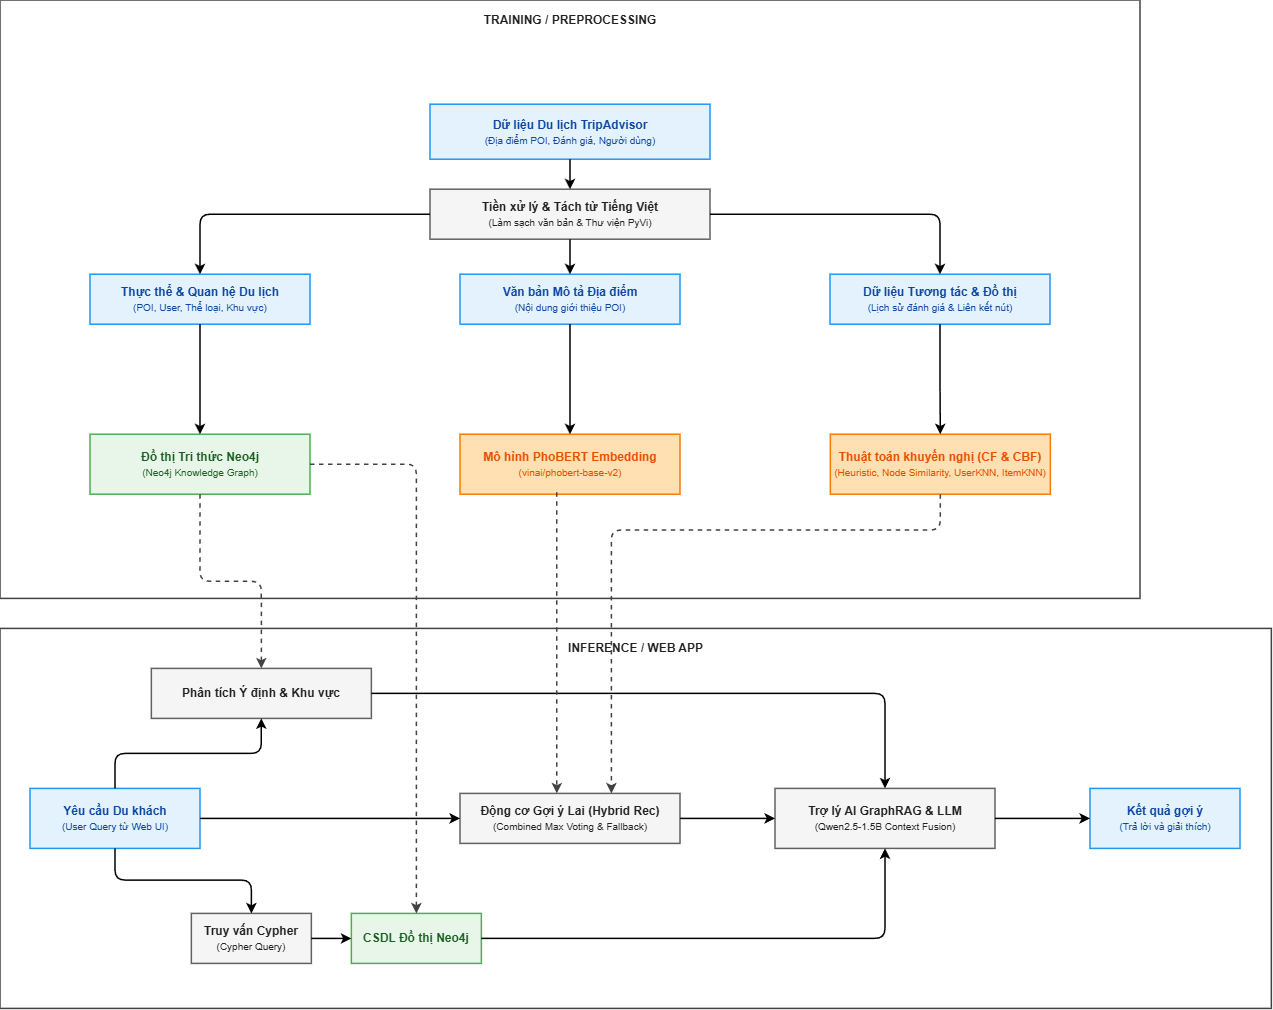

The diagram above was exported from draw.io. Its source (the exported page's mxGraphModel, read from the mxfile embedded in the PNG):
<mxGraphModel dx="3440" dy="1036" grid="1" gridSize="10" guides="1" tooltips="1" connect="1" arrows="1" fold="1" page="1" pageScale="1" pageWidth="1500" pageHeight="1000" math="0" shadow="0">
  <root>
    <mxCell id="0" />
    <mxCell id="1" parent="0" />
    <mxCell id="bvMSAJG16-Vs3t9A1UsC-34" parent="1" style="rounded=0;whiteSpace=wrap;html=1;fillColor=#FFFFFF;strokeColor=#424242;strokeWidth=1.5;verticalAlign=top;align=center;spacingTop=6;fontStyle=1;fontSize=12;fontColor=#212121;" value="TRAINING / PREPROCESSING" vertex="1">
      <mxGeometry height="598.41" width="1140" x="-1010" y="30" as="geometry" />
    </mxCell>
    <mxCell id="bvMSAJG16-Vs3t9A1UsC-35" parent="1" style="rounded=0;whiteSpace=wrap;html=1;fillColor=#E3F2FD;strokeColor=#2196F3;strokeWidth=1.5;fontSize=12;fontColor=#0D47A1;" value="&lt;span style=&quot;font-weight: 700;&quot;&gt;Dữ liệu Du lịch TripAdvisor&lt;/span&gt;&lt;br style=&quot;font-weight: 700;&quot;&gt;&lt;font size=&quot;1&quot;&gt;(Địa điểm POI, Đánh giá, Người dùng)&lt;/font&gt;" vertex="1">
      <mxGeometry height="55" width="280" x="-580.0028837316175" y="134.20175034466922" as="geometry" />
    </mxCell>
    <mxCell id="bvMSAJG16-Vs3t9A1UsC-36" parent="1" style="rounded=0;whiteSpace=wrap;html=1;fillColor=#F5F5F5;strokeColor=#616161;strokeWidth=1.5;fontSize=12;fontColor=#212121;" value="&lt;span style=&quot;font-weight: 700;&quot;&gt;Tiền xử lý &amp;amp; Tách từ Tiếng Việt&lt;/span&gt;&lt;br style=&quot;font-weight: 700;&quot;&gt;&lt;font size=&quot;1&quot;&gt;(Làm sạch văn bản &amp;amp; Thư viện PyVi)&lt;/font&gt;" vertex="1">
      <mxGeometry height="50" width="280" x="-580.0028837316175" y="219.20175034466922" as="geometry" />
    </mxCell>
    <mxCell id="bvMSAJG16-Vs3t9A1UsC-37" parent="1" style="rounded=0;whiteSpace=wrap;html=1;fillColor=#E3F2FD;strokeColor=#2196F3;strokeWidth=1.5;fontSize=12;fontColor=#0D47A1;" value="&lt;span style=&quot;font-weight: 700;&quot;&gt;Thực thể &amp;amp; Quan hệ Du lịch&lt;/span&gt;&lt;br style=&quot;font-weight: 700;&quot;&gt;&lt;font size=&quot;1&quot;&gt;(POI, User, Thể loại, Khu vực)&lt;/font&gt;" vertex="1">
      <mxGeometry height="50" width="220" x="-920.0028837316175" y="304.2017503446692" as="geometry" />
    </mxCell>
    <mxCell id="bvMSAJG16-Vs3t9A1UsC-38" parent="1" style="rounded=0;whiteSpace=wrap;html=1;fillColor=#E8F5E9;strokeColor=#4CAF50;strokeWidth=1.5;fontSize=12;fontColor=#1B5E20;" value="&lt;span style=&quot;font-weight: 700;&quot;&gt;Đồ thị Tri thức Neo4j&lt;/span&gt;&lt;br style=&quot;font-weight: 700;&quot;&gt;&lt;font size=&quot;1&quot;&gt;(Neo4j Knowledge Graph)&lt;/font&gt;" vertex="1">
      <mxGeometry height="60" width="220" x="-920.0028837316175" y="464.20175034466934" as="geometry" />
    </mxCell>
    <mxCell id="bvMSAJG16-Vs3t9A1UsC-39" parent="1" style="rounded=0;whiteSpace=wrap;html=1;fillColor=#E3F2FD;strokeColor=#2196F3;strokeWidth=1.5;fontSize=12;fontColor=#0D47A1;" value="&lt;span style=&quot;font-weight: 700;&quot;&gt;Văn bản Mô tả Địa điểm&lt;/span&gt;&lt;br style=&quot;font-weight: 700;&quot;&gt;&lt;font size=&quot;1&quot;&gt;(Nội dung giới thiệu POI)&lt;/font&gt;" vertex="1">
      <mxGeometry height="50" width="220" x="-550.0028837316175" y="304.2017503446692" as="geometry" />
    </mxCell>
    <mxCell id="bvMSAJG16-Vs3t9A1UsC-40" parent="1" style="rounded=0;whiteSpace=wrap;html=1;fillColor=#FFE0B2;strokeColor=#F57C00;strokeWidth=1.5;fontSize=12;fontColor=#E65100;" value="&lt;span style=&quot;font-weight: 700;&quot;&gt;Mô hình PhoBERT Embedding&lt;/span&gt;&lt;br style=&quot;font-weight: 700;&quot;&gt;&lt;font size=&quot;1&quot;&gt;(vinai/phobert-base-v2)&lt;/font&gt;" vertex="1">
      <mxGeometry height="60" width="220" x="-550.0028837316175" y="464.2017503446691" as="geometry" />
    </mxCell>
    <mxCell id="bvMSAJG16-Vs3t9A1UsC-41" parent="1" style="rounded=0;whiteSpace=wrap;html=1;fillColor=#E3F2FD;strokeColor=#2196F3;strokeWidth=1.5;fontSize=12;fontColor=#0D47A1;" value="&lt;span style=&quot;font-weight: 700;&quot;&gt;Dữ liệu Tương tác &amp;amp; Đồ thị&lt;/span&gt;&lt;br style=&quot;font-weight: 700;&quot;&gt;&lt;font size=&quot;1&quot;&gt;(Lịch sử đánh giá &amp;amp; Liên kết nút)&lt;/font&gt;" vertex="1">
      <mxGeometry height="50" width="220" x="-180.00288373161754" y="304.2017503446692" as="geometry" />
    </mxCell>
    <mxCell id="bvMSAJG16-Vs3t9A1UsC-42" parent="1" style="rounded=0;whiteSpace=wrap;html=1;fillColor=#FFE0B2;strokeColor=#F57C00;strokeWidth=1.5;fontSize=12;fontColor=#E65100;" value="&lt;span style=&quot;font-weight: 700;&quot;&gt;Thuật toán khuyến nghị (CF &amp;amp; CBF)&lt;/span&gt;&lt;br style=&quot;font-weight: 700;&quot;&gt;&lt;font size=&quot;1&quot;&gt;(Heuristic, Node Similarity, UserKNN, ItemKNN)&lt;/font&gt;" vertex="1">
      <mxGeometry height="60" width="220" x="-179.65288373161764" y="464.20175034466934" as="geometry" />
    </mxCell>
    <mxCell id="bvMSAJG16-Vs3t9A1UsC-43" edge="1" parent="1" source="bvMSAJG16-Vs3t9A1UsC-35" style="edgeStyle=orthogonalEdgeStyle;rounded=1;orthogonalLoop=1;jettySize=auto;html=1;strokeWidth=1.5;strokeColor=#000000;fontSize=11;fontColor=#333333;" target="bvMSAJG16-Vs3t9A1UsC-36" value="">
      <mxGeometry as="geometry" />
    </mxCell>
    <mxCell id="bvMSAJG16-Vs3t9A1UsC-44" edge="1" parent="1" source="bvMSAJG16-Vs3t9A1UsC-36" style="edgeStyle=orthogonalEdgeStyle;rounded=1;orthogonalLoop=1;jettySize=auto;html=1;strokeWidth=1.5;strokeColor=#000000;fontSize=11;fontColor=#333333;" target="bvMSAJG16-Vs3t9A1UsC-37" value="">
      <mxGeometry as="geometry" />
    </mxCell>
    <mxCell id="bvMSAJG16-Vs3t9A1UsC-45" edge="1" parent="1" source="bvMSAJG16-Vs3t9A1UsC-36" style="edgeStyle=orthogonalEdgeStyle;rounded=1;orthogonalLoop=1;jettySize=auto;html=1;strokeWidth=1.5;strokeColor=#000000;fontSize=11;fontColor=#333333;" target="bvMSAJG16-Vs3t9A1UsC-39" value="">
      <mxGeometry as="geometry" />
    </mxCell>
    <mxCell id="bvMSAJG16-Vs3t9A1UsC-46" edge="1" parent="1" source="bvMSAJG16-Vs3t9A1UsC-36" style="edgeStyle=orthogonalEdgeStyle;rounded=1;orthogonalLoop=1;jettySize=auto;html=1;strokeWidth=1.5;strokeColor=#000000;fontSize=11;fontColor=#333333;" target="bvMSAJG16-Vs3t9A1UsC-41" value="">
      <mxGeometry as="geometry" />
    </mxCell>
    <mxCell id="bvMSAJG16-Vs3t9A1UsC-47" edge="1" parent="1" source="bvMSAJG16-Vs3t9A1UsC-37" style="edgeStyle=orthogonalEdgeStyle;rounded=1;orthogonalLoop=1;jettySize=auto;html=1;strokeWidth=1.5;strokeColor=#000000;fontSize=11;fontColor=#333333;" target="bvMSAJG16-Vs3t9A1UsC-38" value="">
      <mxGeometry as="geometry" />
    </mxCell>
    <mxCell id="bvMSAJG16-Vs3t9A1UsC-48" edge="1" parent="1" source="bvMSAJG16-Vs3t9A1UsC-39" style="edgeStyle=orthogonalEdgeStyle;rounded=1;orthogonalLoop=1;jettySize=auto;html=1;strokeWidth=1.5;strokeColor=#000000;fontSize=11;fontColor=#333333;" target="bvMSAJG16-Vs3t9A1UsC-40" value="">
      <mxGeometry as="geometry" />
    </mxCell>
    <mxCell id="bvMSAJG16-Vs3t9A1UsC-49" edge="1" parent="1" source="bvMSAJG16-Vs3t9A1UsC-41" style="edgeStyle=orthogonalEdgeStyle;rounded=1;orthogonalLoop=1;jettySize=auto;html=1;strokeWidth=1.5;strokeColor=#000000;fontSize=11;fontColor=#333333;" target="bvMSAJG16-Vs3t9A1UsC-42" value="">
      <mxGeometry as="geometry" />
    </mxCell>
    <mxCell id="bvMSAJG16-Vs3t9A1UsC-50" parent="1" style="rounded=0;whiteSpace=wrap;html=1;fillColor=#FFFFFF;strokeColor=#424242;strokeWidth=1.5;verticalAlign=top;align=center;spacingTop=6;fontStyle=1;fontSize=12;fontColor=#212121;" value="INFERENCE / WEB APP" vertex="1">
      <mxGeometry height="380" width="1271.35" x="-1010" y="658.4100000000001" as="geometry" />
    </mxCell>
    <mxCell id="bvMSAJG16-Vs3t9A1UsC-51" parent="1" style="rounded=0;whiteSpace=wrap;html=1;fillColor=#E3F2FD;strokeColor=#2196F3;strokeWidth=1.5;fontSize=12;fontColor=#0D47A1;" value="&lt;span style=&quot;font-weight: 700;&quot;&gt;Yêu cầu Du khách&lt;/span&gt;&lt;br style=&quot;font-weight: 700;&quot;&gt;&lt;font size=&quot;1&quot;&gt;(User Query từ Web UI)&lt;/font&gt;" vertex="1">
      <mxGeometry height="60" width="170" x="-980.0028837316175" y="818.4117503446691" as="geometry" />
    </mxCell>
    <mxCell id="bvMSAJG16-Vs3t9A1UsC-52" parent="1" style="rounded=0;whiteSpace=wrap;html=1;fillColor=#F5F5F5;strokeColor=#616161;strokeWidth=1.5;fontSize=12;fontColor=#212121;" value="&lt;span style=&quot;font-weight: 700;&quot;&gt;Phân tích Ý định &amp;amp; Khu vực&lt;/span&gt;" vertex="1">
      <mxGeometry height="50" width="220" x="-858.6528837316175" y="698.4117503446691" as="geometry" />
    </mxCell>
    <mxCell id="bvMSAJG16-Vs3t9A1UsC-53" parent="1" style="rounded=0;whiteSpace=wrap;html=1;fillColor=#F5F5F5;strokeColor=#616161;strokeWidth=1.5;fontSize=12;fontColor=#212121;" value="&lt;span style=&quot;font-weight: 700;&quot;&gt;Động cơ Gợi ý Lai (Hybrid Rec)&lt;/span&gt;&lt;br style=&quot;font-weight: 700;&quot;&gt;&lt;font size=&quot;1&quot;&gt;(Combined Max Voting &amp;amp; Fallback)&lt;/font&gt;" vertex="1">
      <mxGeometry height="50" width="220" x="-550.0028837316175" y="823.4117503446691" as="geometry" />
    </mxCell>
    <mxCell id="bvMSAJG16-Vs3t9A1UsC-54" parent="1" style="rounded=0;whiteSpace=wrap;html=1;fillColor=#F5F5F5;strokeColor=#616161;strokeWidth=1.5;fontSize=12;fontColor=#212121;" value="&lt;span style=&quot;font-weight: 700;&quot;&gt;Truy vấn Cypher&lt;/span&gt;&lt;br style=&quot;font-weight: 700;&quot;&gt;&lt;font size=&quot;1&quot;&gt;(Cypher Query)&lt;/font&gt;" vertex="1">
      <mxGeometry height="50" width="120" x="-818.6528837316175" y="943.4117503446691" as="geometry" />
    </mxCell>
    <mxCell id="bvMSAJG16-Vs3t9A1UsC-55" parent="1" style="rounded=0;whiteSpace=wrap;html=1;fillColor=#E8F5E9;strokeColor=#4CAF50;strokeWidth=1.5;fontSize=12;fontColor=#1B5E20;" value="&lt;span style=&quot;font-weight: 700;&quot;&gt;CSDL Đồ thị Neo4j&lt;/span&gt;" vertex="1">
      <mxGeometry height="50" width="130" x="-658.6528837316175" y="943.4117503446691" as="geometry" />
    </mxCell>
    <mxCell id="bvMSAJG16-Vs3t9A1UsC-56" parent="1" style="rounded=0;whiteSpace=wrap;html=1;fillColor=#F5F5F5;strokeColor=#616161;strokeWidth=1.5;fontSize=12;fontColor=#212121;" value="&lt;span style=&quot;font-weight: 700;&quot;&gt;Trợ lý AI GraphRAG &amp;amp; LLM&lt;/span&gt;&lt;br style=&quot;font-weight: 700;&quot;&gt;&lt;font size=&quot;1&quot;&gt;(Qwen2.5-1.5B Context Fusion)&lt;/font&gt;" vertex="1">
      <mxGeometry height="60" width="220" x="-235.00288373161754" y="818.4117503446691" as="geometry" />
    </mxCell>
    <mxCell id="bvMSAJG16-Vs3t9A1UsC-57" parent="1" style="rounded=0;whiteSpace=wrap;html=1;fillColor=#E3F2FD;strokeColor=#2196F3;strokeWidth=1.5;fontSize=12;fontColor=#0D47A1;" value="&lt;span style=&quot;font-weight: 700;&quot;&gt;Kết quả gợi ý&lt;/span&gt;&lt;br style=&quot;font-weight: 700;&quot;&gt;&lt;font size=&quot;1&quot;&gt;(Trả lời và giải thích)&lt;/font&gt;" vertex="1">
      <mxGeometry height="60" width="150" x="79.99711626838246" y="818.4117503446691" as="geometry" />
    </mxCell>
    <mxCell id="bvMSAJG16-Vs3t9A1UsC-58" edge="1" parent="1" source="bvMSAJG16-Vs3t9A1UsC-51" style="edgeStyle=orthogonalEdgeStyle;rounded=1;orthogonalLoop=1;jettySize=auto;html=1;strokeWidth=1.5;strokeColor=#000000;fontSize=11;fontColor=#333333;" target="bvMSAJG16-Vs3t9A1UsC-52" value="">
      <mxGeometry as="geometry" />
    </mxCell>
    <mxCell id="bvMSAJG16-Vs3t9A1UsC-59" edge="1" parent="1" source="bvMSAJG16-Vs3t9A1UsC-51" style="edgeStyle=orthogonalEdgeStyle;rounded=1;orthogonalLoop=1;jettySize=auto;html=1;strokeWidth=1.5;strokeColor=#000000;fontSize=11;fontColor=#333333;" target="bvMSAJG16-Vs3t9A1UsC-53" value="">
      <mxGeometry as="geometry" />
    </mxCell>
    <mxCell id="bvMSAJG16-Vs3t9A1UsC-60" edge="1" parent="1" source="bvMSAJG16-Vs3t9A1UsC-51" style="edgeStyle=orthogonalEdgeStyle;rounded=1;orthogonalLoop=1;jettySize=auto;html=1;strokeWidth=1.5;strokeColor=#000000;fontSize=11;fontColor=#333333;" target="bvMSAJG16-Vs3t9A1UsC-54" value="">
      <mxGeometry as="geometry">
        <Array as="points">
          <mxPoint x="-895.06" y="910.06" />
          <mxPoint x="-758.59" y="910.06" />
        </Array>
      </mxGeometry>
    </mxCell>
    <mxCell id="bvMSAJG16-Vs3t9A1UsC-61" edge="1" parent="1" source="bvMSAJG16-Vs3t9A1UsC-54" style="edgeStyle=orthogonalEdgeStyle;rounded=1;orthogonalLoop=1;jettySize=auto;html=1;strokeWidth=1.5;strokeColor=#000000;fontSize=11;fontColor=#333333;" target="bvMSAJG16-Vs3t9A1UsC-55" value="">
      <mxGeometry as="geometry" />
    </mxCell>
    <mxCell id="bvMSAJG16-Vs3t9A1UsC-62" edge="1" parent="1" source="bvMSAJG16-Vs3t9A1UsC-52" style="edgeStyle=orthogonalEdgeStyle;rounded=1;orthogonalLoop=1;jettySize=auto;html=1;strokeWidth=1.5;strokeColor=#000000;fontSize=11;fontColor=#333333;" target="bvMSAJG16-Vs3t9A1UsC-56" value="">
      <mxGeometry as="geometry" />
    </mxCell>
    <mxCell id="bvMSAJG16-Vs3t9A1UsC-63" edge="1" parent="1" source="bvMSAJG16-Vs3t9A1UsC-53" style="edgeStyle=orthogonalEdgeStyle;rounded=1;orthogonalLoop=1;jettySize=auto;html=1;strokeWidth=1.5;strokeColor=#000000;fontSize=11;fontColor=#333333;" target="bvMSAJG16-Vs3t9A1UsC-56" value="">
      <mxGeometry as="geometry" />
    </mxCell>
    <mxCell id="bvMSAJG16-Vs3t9A1UsC-64" edge="1" parent="1" source="bvMSAJG16-Vs3t9A1UsC-55" style="edgeStyle=orthogonalEdgeStyle;rounded=1;orthogonalLoop=1;jettySize=auto;html=1;strokeWidth=1.5;strokeColor=#000000;fontSize=11;fontColor=#333333;" target="bvMSAJG16-Vs3t9A1UsC-56" value="">
      <mxGeometry as="geometry" />
    </mxCell>
    <mxCell id="bvMSAJG16-Vs3t9A1UsC-65" edge="1" parent="1" source="bvMSAJG16-Vs3t9A1UsC-56" style="edgeStyle=orthogonalEdgeStyle;rounded=1;orthogonalLoop=1;jettySize=auto;html=1;strokeWidth=1.5;strokeColor=#000000;fontSize=11;fontColor=#333333;" target="bvMSAJG16-Vs3t9A1UsC-57" value="">
      <mxGeometry as="geometry" />
    </mxCell>
    <mxCell id="bvMSAJG16-Vs3t9A1UsC-66" edge="1" parent="1" source="bvMSAJG16-Vs3t9A1UsC-38" style="edgeStyle=orthogonalEdgeStyle;rounded=1;orthogonalLoop=1;jettySize=auto;html=1;strokeWidth=1.5;strokeColor=#424242;fontSize=11;fontColor=#333333;dashed=1;dashPattern=3 3;entryX=0.5;entryY=0;entryDx=0;entryDy=0;" target="bvMSAJG16-Vs3t9A1UsC-52" value="">
      <mxGeometry as="geometry">
        <Array as="points" />
      </mxGeometry>
    </mxCell>
    <mxCell id="bvMSAJG16-Vs3t9A1UsC-67" edge="1" parent="1" source="bvMSAJG16-Vs3t9A1UsC-40" style="edgeStyle=orthogonalEdgeStyle;rounded=1;orthogonalLoop=1;jettySize=auto;html=1;strokeWidth=1.5;strokeColor=#424242;fontSize=11;fontColor=#333333;dashed=1;dashPattern=3 3;exitX=0.44;exitY=0.967;exitDx=0;exitDy=0;exitPerimeter=0;" target="bvMSAJG16-Vs3t9A1UsC-53" value="">
      <mxGeometry as="geometry">
        <Array as="points">
          <mxPoint x="-453.30000000000007" y="690" />
          <mxPoint x="-453.30000000000007" y="690" />
        </Array>
      </mxGeometry>
    </mxCell>
    <mxCell id="bvMSAJG16-Vs3t9A1UsC-68" edge="1" parent="1" source="bvMSAJG16-Vs3t9A1UsC-42" style="edgeStyle=orthogonalEdgeStyle;rounded=1;orthogonalLoop=1;jettySize=auto;html=1;strokeWidth=1.5;strokeColor=#424242;fontSize=11;fontColor=#333333;dashed=1;dashPattern=3 3;" target="bvMSAJG16-Vs3t9A1UsC-53" value="">
      <mxGeometry as="geometry">
        <Array as="points">
          <mxPoint x="-70.05000000000007" y="560" />
          <mxPoint x="-398.55000000000007" y="560" />
        </Array>
      </mxGeometry>
    </mxCell>
    <mxCell id="bvMSAJG16-Vs3t9A1UsC-69" edge="1" parent="1" source="bvMSAJG16-Vs3t9A1UsC-38" style="edgeStyle=orthogonalEdgeStyle;rounded=1;orthogonalLoop=1;jettySize=auto;html=1;strokeWidth=1.5;strokeColor=#424242;fontSize=11;fontColor=#333333;dashed=1;dashPattern=3 3;exitX=1;exitY=0.5;exitDx=0;exitDy=0;" target="bvMSAJG16-Vs3t9A1UsC-55" value="">
      <mxGeometry as="geometry">
        <Array as="points">
          <mxPoint x="-593.65" y="494.20000000000005" />
        </Array>
      </mxGeometry>
    </mxCell>
  </root>
</mxGraphModel>